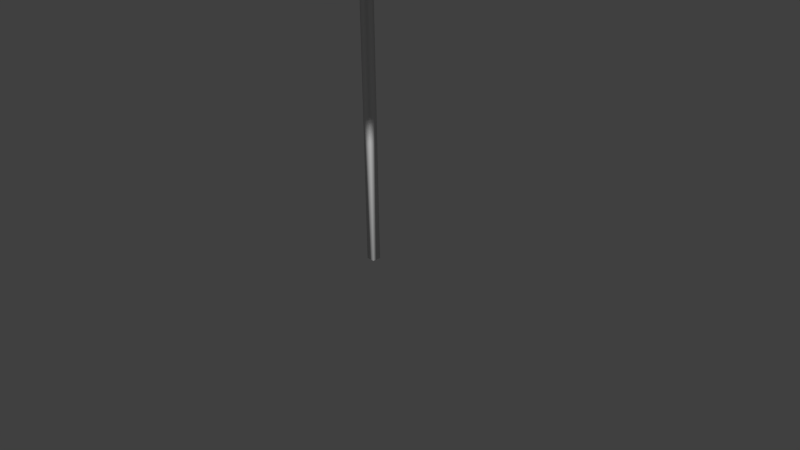 # Source: umbrella1.blend  (saved by Blender 2.72.0; exported with 4.5.12 LTS)
import bpy
from mathutils import Matrix  # noqa: F401  (used for matrix-valued properties, if any)

bpy.ops.wm.read_factory_settings(use_empty=True)
scene = bpy.context.scene
scene.name = 'Scene'

# ---- collections
col_collection_1 = bpy.data.collections.new('Collection 1'); scene.collection.children.link(col_collection_1)

# ---- materials (node trees are filled in below, after node groups)
mat_umbrella1b = bpy.data.materials.new('umbrella1b')
mat_umbrella1b.alpha_threshold = 0.0
mat_umbrella1b.use_transparent_shadow = False
mat_umbrella1b.roughness = 0.5
mat_umbrella1b.line_color = (0.0, 0.0, 0.0, 1.0)

# ---- material node trees

# ---- world
world_world = bpy.data.worlds.new('World'); scene.world = world_world
world_world.color = (0.05088, 0.05088, 0.05088)
world_world.use_sun_shadow = False
world_world.sun_shadow_jitter_overblur = 0.0
world_world.cycles.sampling_method = 'MANUAL'
world_world.cycles.sample_map_resolution = 256

# ---- cameras
cam_camera = bpy.data.cameras.new('Camera')
cam_camera.clip_end = 100.0
cam_camera.lens = 35.0
cam_camera.sensor_width = 32.0
cam_camera.sensor_height = 18.0
cam_camera.ortho_scale = 7.314
cam_camera.dof.focus_distance = 0.0
cam_camera.dof.aperture_fstop = 128.0

# ---- meshes
me_umbrella1b = bpy.data.meshes.new('umbrella1b')
me_umbrella1b.from_pydata([(0.05678, 0.05678, -0.05678), (0.05678, -0.05678, -0.05678), (-0.05678, -0.05678, -0.05678), (-0.05678, 0.05678, -0.05678), (0.05678, 0.05678, 6.74), (0.05678, -0.05678, 6.74), (-0.05678, -0.05678, 6.74), (-0.05678, 0.05678, 6.74), (1.575e-08, -2.025e-08, 6.59), (1.575e-08, 1.585, 6.219), (-0.9317, 1.282, 6.219), (-1.508, 0.4898, 6.219), (-1.508, -0.4898, 6.219), (-0.9317, -1.282, 6.219), (1.543e-07, -1.585, 6.219), (0.9317, -1.282, 6.219), (1.508, -0.4898, 6.219), (1.508, 0.4898, 6.219), (0.9317, 1.282, 6.219), (4.557e-08, 2.586, 5.749), (-1.52, 2.092, 5.749), (-2.459, 0.799, 5.749), (-2.459, -0.799, 5.749), (-1.52, -2.092, 5.749), (2.716e-07, -2.586, 5.749), (1.52, -2.092, 5.749), (2.459, -0.799, 5.749), (2.459, 0.799, 5.749), (1.52, 2.092, 5.749), (4.172e-08, 3.831, 4.743), (-2.252, 3.099, 4.743), (-3.644, 1.184, 4.743), (-3.644, -1.184, 4.743), (-2.252, -3.099, 4.743), (3.766e-07, -3.831, 4.743), (2.252, -3.099, 4.743), (3.644, -1.184, 4.743), (3.644, 1.184, 4.743), (2.252, 3.099, 4.743)], [], [(0, 1, 2, 3), (4, 7, 6, 5), (0, 4, 5, 1), (1, 5, 6, 2), (2, 6, 7, 3), (4, 0, 3, 7), (8, 9, 10), (8, 10, 11), (8, 11, 12), (8, 12, 13), (8, 13, 14), (8, 14, 15), (8, 15, 16), (8, 16, 17), (8, 17, 18), (8, 18, 9), (9, 18, 28, 19), (18, 17, 27, 28), (17, 16, 26, 27), (16, 15, 25, 26), (15, 14, 24, 25), (14, 13, 23, 24), (13, 12, 22, 23), (12, 11, 21, 22), (11, 10, 20, 21), (10, 9, 19, 20), (19, 28, 38, 29), (28, 27, 37, 38), (27, 26, 36, 37), (26, 25, 35, 36), (25, 24, 34, 35), (24, 23, 33, 34), (23, 22, 32, 33), (22, 21, 31, 32), (21, 20, 30, 31), (20, 19, 29, 30)])
me_umbrella1b.polygons.foreach_set('use_smooth', [True] * 36)
_uv = me_umbrella1b.uv_layers.new(name='UVMap')
_uv.uv.foreach_set('vector', [0.1169, 0.8994, 0.1169, 0.9121, 0.1041, 0.9121, 0.1041, 0.8994, 0.06261, 0.8981, 0.07539, 0.8981, 0.07539, 0.9109, 0.06261, 0.9109, 0.978, 0.03449, 0.978, 0.7826, 0.9649, 0.7826, 0.965, 0.0345, 0.965, 0.0345, 0.9649, 0.7826, 0.9519, 0.7826, 0.9519, 0.03451, 0.9519, 0.03451, 0.9519, 0.7826, 0.9388, 0.7826, 0.9388, 0.03452, 0.9258, 0.7826, 0.9258, 0.03453, 0.9388, 0.03452, 0.9388, 0.7826, 0.4613, 0.4474, 0.6148, 0.4506, 0.5836, 0.5402, 0.4613, 0.4474, 0.5836, 0.5402, 0.5057, 0.5944, 0.4613, 0.4474, 0.5057, 0.5944, 0.4108, 0.5925, 0.4613, 0.4474, 0.4108, 0.5925, 0.3352, 0.5351, 0.4613, 0.4474, 0.3352, 0.5351, 0.3077, 0.4443, 0.4613, 0.4474, 0.3077, 0.4443, 0.3389, 0.3547, 0.4613, 0.4474, 0.3389, 0.3547, 0.4168, 0.3004, 0.4613, 0.4474, 0.4168, 0.3004, 0.5117, 0.3024, 0.4613, 0.4474, 0.5117, 0.3024, 0.5873, 0.3597, 0.4613, 0.4474, 0.5873, 0.3597, 0.6148, 0.4506, 0.6148, 0.4506, 0.5873, 0.3597, 0.6763, 0.2953, 0.7246, 0.4507, 0.5873, 0.3597, 0.5117, 0.3024, 0.5457, 0.1979, 0.6763, 0.2953, 0.5117, 0.3024, 0.4168, 0.3004, 0.383, 0.1959, 0.5457, 0.1979, 0.4168, 0.3004, 0.3389, 0.3547, 0.2501, 0.29, 0.383, 0.1959, 0.3389, 0.3547, 0.3077, 0.4443, 0.1979, 0.4442, 0.2501, 0.29, 0.3077, 0.4443, 0.3352, 0.5351, 0.2463, 0.5996, 0.1979, 0.4442, 0.3352, 0.5351, 0.4108, 0.5925, 0.3768, 0.6969, 0.2463, 0.5996, 0.4108, 0.5925, 0.5057, 0.5944, 0.5396, 0.699, 0.3768, 0.6969, 0.5057, 0.5944, 0.5836, 0.5402, 0.6724, 0.6049, 0.5396, 0.699, 0.5836, 0.5402, 0.6148, 0.4506, 0.7246, 0.4507, 0.6724, 0.6049, 0.7246, 0.4507, 0.6763, 0.2953, 0.8148, 0.1906, 0.8982, 0.4474, 0.6763, 0.2953, 0.5457, 0.1979, 0.5963, 0.03185, 0.8148, 0.1906, 0.5457, 0.1979, 0.383, 0.1959, 0.3262, 0.03185, 0.5963, 0.03185, 0.383, 0.1959, 0.2501, 0.29, 0.1077, 0.1906, 0.3262, 0.03185, 0.2501, 0.29, 0.1979, 0.4442, 0.02427, 0.4474, 0.1077, 0.1906, 0.1979, 0.4442, 0.2463, 0.5996, 0.1077, 0.7043, 0.02427, 0.4474, 0.2463, 0.5996, 0.3768, 0.6969, 0.3262, 0.863, 0.1077, 0.7043, 0.3768, 0.6969, 0.5396, 0.699, 0.5963, 0.863, 0.3262, 0.863, 0.5396, 0.699, 0.6724, 0.6049, 0.8148, 0.7043, 0.5963, 0.863, 0.6724, 0.6049, 0.7246, 0.4507, 0.8982, 0.4474, 0.8148, 0.7043])
me_umbrella1b.materials.append(mat_umbrella1b)
me_umbrella1b.use_remesh_preserve_volume = False
me_umbrella1b.use_remesh_preserve_attributes = False
me_umbrella1b.use_mirror_vertex_groups = False
me_umbrella1b.update()

# ---- objects
ob_umbrella1b = bpy.data.objects.new('umbrella1b', me_umbrella1b)
ob_camera = bpy.data.objects.new('Camera', cam_camera)

# ---- transforms, parenting, visibility, modifiers, constraints
ob_umbrella1b.location = (0.0, 0.0, 0.0)
ob_umbrella1b.lock_rotations_4d = False
ob_umbrella1b.empty_display_type = 'ARROWS'
ob_umbrella1b.lineart.crease_threshold = 0.0
ob_camera.location = (7.481, -6.508, 5.344)
ob_camera.rotation_euler = (1.109, 0.01082, 0.8149)
ob_camera.lock_rotations_4d = False
ob_camera.empty_display_type = 'ARROWS'
ob_camera.color = (0.0, 0.0, 0.0, 0.0)
ob_camera.display_type = 'WIRE'
ob_camera.lineart.crease_threshold = 0.0

# ---- collection membership
col_collection_1.objects.link(ob_umbrella1b)
col_collection_1.objects.link(ob_camera)

# ---- scene / render settings (as saved in the file)
scene.camera = ob_camera
scene.frame_start = 1; scene.frame_end = 250; scene.frame_set(1)
scene.render.engine = 'BLENDER_EEVEE_NEXT'
scene.render.resolution_percentage = 50
scene.render.dither_intensity = 0.0
scene.cycles.use_denoising = False
scene.cycles.samples = 10
scene.cycles.sampling_pattern = 'TABULATED_SOBOL'
scene.cycles.light_sampling_threshold = 0.0
scene.cycles.use_adaptive_sampling = False
scene.cycles.use_light_tree = False
scene.cycles.blur_glossy = 0.0
scene.cycles.pixel_filter_type = 'GAUSSIAN'
scene.cycles.sample_clamp_indirect = 0.0
scene.view_settings.view_transform = 'Standard'
bpy.context.view_layer.update()

# ---- added for rendering (the .blend has no usable light): sun
light_auto_sun = bpy.data.lights.new('AutoSun', 'SUN')
light_auto_sun.energy = 3.0
light_auto_sun.angle = 0.0523599
ob_auto_sun = bpy.data.objects.new('AutoSun', light_auto_sun)
scene.collection.objects.link(ob_auto_sun)
ob_auto_sun.rotation_euler = (0.872665, 0.174533, 0.523599)
bpy.context.view_layer.update()
